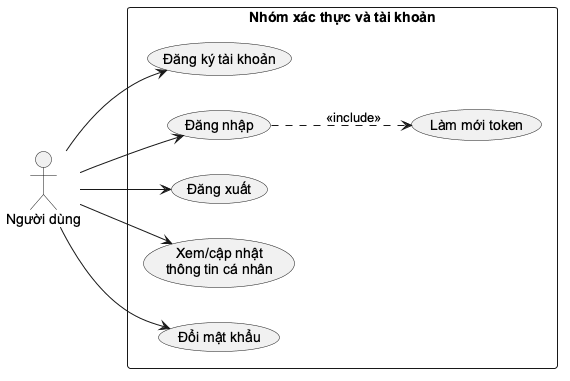

The diagram above was rendered by PlantUML. Its source (embedded in the PNG):
@startuml
skinparam monochrome true
skinparam shadowing false
skinparam defaultFontName "Arial"
left to right direction
actor "Người dùng" as User
rectangle "Nhóm xác thực và tài khoản" {
  usecase "Đăng ký tài khoản" as Signup
  usecase "Đăng nhập" as Login
  usecase "Làm mới token" as Refresh
  usecase "Đăng xuất" as Logout
  usecase "Xem/cập nhật\nthông tin cá nhân" as Profile
  usecase "Đổi mật khẩu" as Password
}
User --> Signup
User --> Login
User --> Logout
User --> Profile
User --> Password
Login ..> Refresh : <<include>>
@enduml